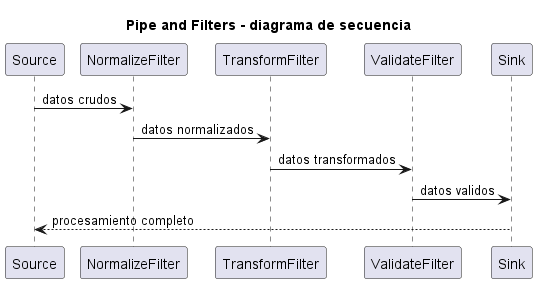

The diagram above was rendered by PlantUML. Its source (embedded in the PNG):
@startuml
title Pipe and Filters - diagrama de secuencia
participant Source
participant NormalizeFilter
participant TransformFilter
participant ValidateFilter
participant Sink
Source -> NormalizeFilter : datos crudos
NormalizeFilter -> TransformFilter : datos normalizados
TransformFilter -> ValidateFilter : datos transformados
ValidateFilter -> Sink : datos validos
Sink --> Source : procesamiento completo
@enduml